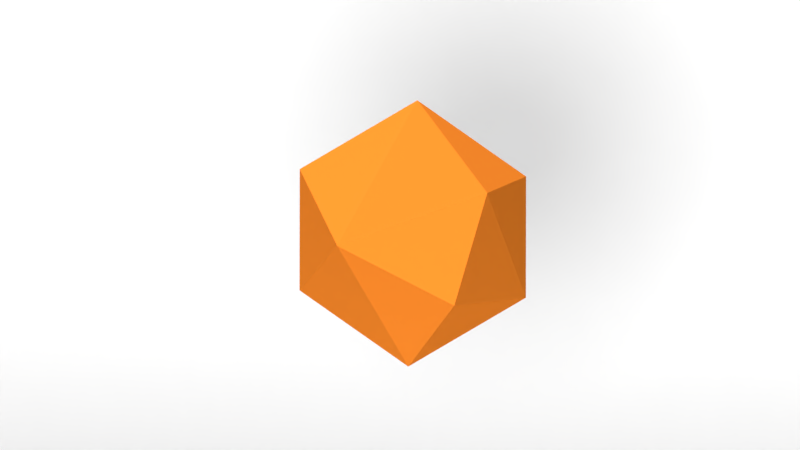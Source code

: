# Source: logo_white_background_3d.blend  (saved by Blender 2.79.0; exported with 4.5.12 LTS)
import bpy
from mathutils import Matrix  # noqa: F401  (used for matrix-valued properties, if any)

bpy.ops.wm.read_factory_settings(use_empty=True)
scene = bpy.context.scene
scene.name = 'Scene'

# ---- collections
col_collection_2 = bpy.data.collections.new('Collection 2'); scene.collection.children.link(col_collection_2)
col_collection_3 = bpy.data.collections.new('Collection 3'); scene.collection.children.link(col_collection_3)

# ---- materials (node trees are filled in below, after node groups)
mat_material_001 = bpy.data.materials.new('Material.001')
mat_material_001.alpha_threshold = 0.0
mat_material_001.use_transparent_shadow = False
mat_material_001.diffuse_color = (1.0, 0.263, 0.02533, 1.0)
mat_material_001.roughness = 0.5

# ---- material node trees

# ---- world
world_world = bpy.data.worlds.new('World'); scene.world = world_world
world_world.color = (0.05088, 0.05088, 0.05088)
world_world.use_sun_shadow = False
world_world.sun_shadow_jitter_overblur = 0.0
world_world.cycles.sampling_method = 'MANUAL'

# ---- cameras
cam_camera_004 = bpy.data.cameras.new('Camera.004')
cam_camera_004.type = 'ORTHO'
cam_camera_004.clip_end = 100.0
cam_camera_004.lens = 35.0
cam_camera_004.sensor_width = 32.0
cam_camera_004.sensor_height = 18.0
cam_camera_004.display_size = 2.0
cam_camera_004.dof.focus_distance = 0.0
cam_camera_004.dof.aperture_fstop = 128.0
cam_camera_004.dof.aperture_blades = 6

# ---- lights
light_spot_001 = bpy.data.lights.new('Spot.001', 'SUN')
light_spot_001.transmission_factor = 0.0
light_spot_001.angle = 0.1993
light_spot_001.energy = 2.378
light_spot_001.shadow_buffer_clip_start = 0.5
light_spot_001.shadow_soft_size = 0.1
light_spot_001.shadow_cascade_max_distance = 1000.0
light_hemi = bpy.data.lights.new('Hemi', 'SUN')
light_hemi.transmission_factor = 0.0
light_hemi.angle = 0.1993
light_hemi.energy = 2.5
light_hemi.shadow_buffer_clip_start = 0.5
light_hemi.shadow_soft_size = 0.1
light_hemi.shadow_cascade_max_distance = 1000.0

# ---- meshes
me_icosphere_001 = bpy.data.meshes.new('Icosphere.001')
me_icosphere_001.from_pydata([(0.0, 0.0, -1.0), (0.7236, -0.5257, -0.1323), (-0.2764, -0.8506, -0.4472), (-0.8944, 0.0, -0.4472), (-0.2764, 0.8506, -0.4472), (0.7236, 0.3682, -0.5522), (0.2764, -0.8506, 0.4472), (-0.7236, -0.5257, 0.4472), (-0.7236, 0.5257, 0.4472), (0.2764, 0.8506, 0.4472), (0.8944, 0.5965, 0.2955), (0.0, 0.0, 1.0)], [], [(0, 1, 2), (1, 0, 5), (0, 2, 3), (0, 3, 4), (0, 4, 5), (1, 5, 10), (2, 1, 6), (3, 2, 7), (4, 3, 8), (6, 1, 11), (2, 6, 7), (3, 7, 8), (4, 8, 9), (1, 10, 11), (7, 6, 11), (8, 7, 11), (9, 8, 11), (10, 9, 11), (9, 10, 4), (5, 4, 10)])
me_icosphere_001.materials.append(mat_material_001)
me_icosphere_001.use_remesh_preserve_volume = False
me_icosphere_001.use_remesh_preserve_attributes = False
me_icosphere_001.use_mirror_vertex_groups = False
me_icosphere_001.update()
me_plane_001 = bpy.data.meshes.new('Plane.001')
me_plane_001.from_pydata([(-1.0, -1.0, 0.0), (1.0, -1.0, 0.0), (-1.0, 1.0, 0.0), (1.0, 1.0, 0.0)], [], [(0, 1, 3, 2)])
me_plane_001.use_remesh_preserve_volume = False
me_plane_001.use_remesh_preserve_attributes = False
me_plane_001.use_mirror_vertex_groups = False
me_plane_001.update()
me_plane_002 = bpy.data.meshes.new('Plane.002')
me_plane_002.from_pydata([(-1.0, -1.0, 0.0), (1.0, -1.0, 0.0), (-1.0, 1.0, 0.0), (1.0, 1.0, 0.0)], [], [(0, 1, 3, 2)])
me_plane_002.use_remesh_preserve_volume = False
me_plane_002.use_remesh_preserve_attributes = False
me_plane_002.use_mirror_vertex_groups = False
me_plane_002.update()

# ---- curves / text
cu_nurbspath_003 = bpy.data.curves.new('NurbsPath.003', 'CURVE')
cu_nurbspath_003.dimensions = '3D'
_sp = cu_nurbspath_003.splines.new('NURBS'); _sp.points.add(4)
_sp.points.foreach_set('co', [-2.0, 0.0, 0.0, 1.0, -1.0, 0.0, 0.0, 1.0, 0.03687, -0.4215, 0.0, 1.0, 1.074, -0.1096, 0.0, 1.0, 2.131, -0.1046, -1.667, 1.0])
_sp.order_u = 5
_sp.order_v = 0
_sp.use_endpoint_u = True
cu_nurbspath_003.use_path = True
cu_nurbspath_003.use_path_follow = True
cu_nurbspath_003.use_path_clamp = True
cu_nurbspath_003.bevel_resolution = 0
cu_nurbspath_003.eval_time = 167.0
cu_nurbspath_003.fill_mode = 'HALF'

# ---- objects
ob_camera = bpy.data.objects.new('Camera', cam_camera_004)
ob_nurbspath = bpy.data.objects.new('NurbsPath', cu_nurbspath_003)
ob_spot = bpy.data.objects.new('Spot', light_spot_001)
ob_icosphere = bpy.data.objects.new('Icosphere', me_icosphere_001)
ob_plane = bpy.data.objects.new('Plane', me_plane_001)
ob_hemi = bpy.data.objects.new('Hemi', light_hemi)
ob_plane_001 = bpy.data.objects.new('Plane.001', me_plane_002)

# ---- transforms, parenting, visibility, modifiers, constraints
ob_camera.location = (3.642, 0.1655, 3.874)
ob_camera.rotation_euler = (1.599, -0.03411, 1.623)
ob_camera.lineart.crease_threshold = 0.0
ob_nurbspath.location = (6.285, -0.2175, 5.556)
ob_nurbspath.rotation_euler = (0.0, -0.0, -1.658)
ob_nurbspath.scale = (-3.119, -3.119, -3.119)
ob_nurbspath.lineart.crease_threshold = 0.0
ob_spot.parent = ob_nurbspath
ob_spot.matrix_parent_inverse = Matrix(((0.3193, -0.02794, 1.529e-07, -2.013), (8.941e-08, -6.706e-08, -0.3206, 1.781), (-0.02794, -0.3193, 3.821e-08, -1.894), (0.0, 0.0, 0.0, 1.0)))
ob_spot.location = (6.285, -6.81, 5.556)
ob_spot.rotation_euler = (2.433, -2.482, 1.654)
ob_spot.lineart.crease_threshold = 0.0
ob_icosphere.location = (-1.312, 0.0, 3.954)
ob_icosphere.lineart.crease_threshold = 0.0
ob_plane.location = (0.0, 0.0, 0.1049)
ob_plane.scale = (6.778, 6.778, 6.778)
ob_plane.lineart.crease_threshold = 0.0
ob_hemi.location = (-1.312, 0.0, 3.954)
ob_hemi.rotation_euler = (-0.0, 1.658, -0.0)
ob_hemi.lineart.crease_threshold = 0.0
ob_plane_001.location = (-12.97, 0.0, 3.954)
ob_plane_001.rotation_euler = (-0.0, 1.571, 0.0)
ob_plane_001.scale = (9.554, 9.554, 9.554)
ob_plane_001.lineart.crease_threshold = 0.0

# ---- collection membership
col_collection_2.objects.link(ob_camera)
col_collection_2.objects.link(ob_nurbspath)
col_collection_2.objects.link(ob_spot)
col_collection_2.objects.link(ob_icosphere)
col_collection_2.objects.link(ob_plane)
col_collection_3.objects.link(ob_hemi)
col_collection_3.objects.link(ob_plane_001)

# ---- scene / render settings (as saved in the file)
scene.camera = ob_camera
scene.frame_start = 1; scene.frame_end = 200; scene.frame_set(167)
scene.render.engine = 'BLENDER_EEVEE_NEXT'
scene.render.image_settings.file_format = 'FFMPEG'
scene.render.image_settings.color_mode = 'RGB'
scene.render.resolution_x = 1280
scene.render.resolution_y = 720
scene.render.dither_intensity = 0.0
scene.cycles.use_denoising = False
scene.cycles.samples = 128
scene.cycles.sampling_pattern = 'TABULATED_SOBOL'
scene.cycles.use_adaptive_sampling = False
scene.cycles.use_light_tree = False
scene.cycles.blur_glossy = 0.0
scene.cycles.sample_clamp_indirect = 0.0
scene.view_settings.view_transform = 'Standard'
bpy.context.view_layer.update()
